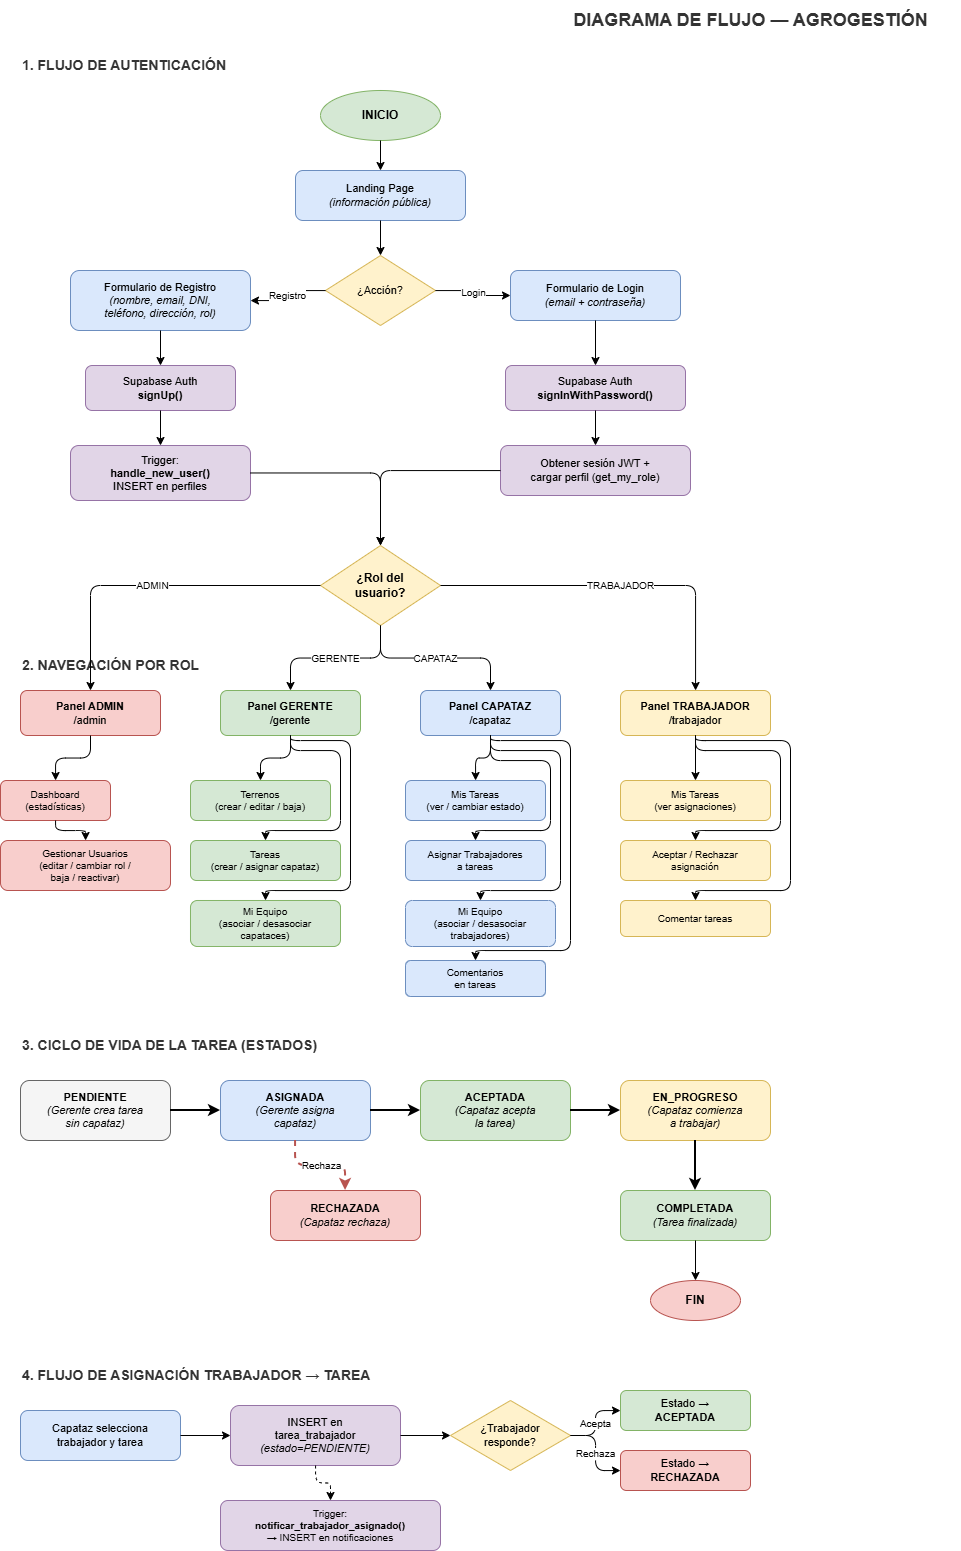

The diagram above was exported from draw.io. Its source (the exported page's mxGraphModel, read from the mxfile embedded in the PNG):
<mxGraphModel dx="1708" dy="835" grid="1" gridSize="10" guides="1" tooltips="1" connect="1" arrows="1" fold="1" page="1" pageScale="1" pageWidth="1800" pageHeight="2200" math="0" shadow="0">
  <root>
    <mxCell id="0" />
    <mxCell id="1" parent="0" />
    <mxCell id="title" parent="1" style="text;html=1;align=center;verticalAlign=middle;resizable=0;points=[];autosize=1;strokeColor=none;fillColor=none;fontSize=18;fontColor=#333333;" value="&lt;b&gt;DIAGRAMA DE FLUJO — AGROGESTIÓN&lt;/b&gt;" vertex="1">
      <mxGeometry height="40" width="420" x="550" y="10" as="geometry" />
    </mxCell>
    <mxCell id="sec1" parent="1" style="text;html=1;align=left;verticalAlign=middle;fontSize=14;fontStyle=1;fontColor=#333333;fillColor=none;strokeColor=none;" value="1. FLUJO DE AUTENTICACIÓN" vertex="1">
      <mxGeometry height="30" width="300" x="30" y="60" as="geometry" />
    </mxCell>
    <mxCell id="f1" parent="1" style="ellipse;whiteSpace=wrap;html=1;fillColor=#d5e8d4;strokeColor=#82b366;fontSize=12;fontStyle=1;" value="INICIO" vertex="1">
      <mxGeometry height="50" width="120" x="330" y="100" as="geometry" />
    </mxCell>
    <mxCell id="f2" parent="1" style="rounded=1;whiteSpace=wrap;html=1;fillColor=#dae8fc;strokeColor=#6c8ebf;fontSize=11;" value="Landing Page&lt;br&gt;&lt;i&gt;(información pública)&lt;/i&gt;" vertex="1">
      <mxGeometry height="50" width="170" x="305" y="180" as="geometry" />
    </mxCell>
    <mxCell id="e1" edge="1" parent="1" source="f1" style="edgeStyle=orthogonalEdgeStyle;html=1;rounded=1;" target="f2">
      <mxGeometry relative="1" as="geometry" />
    </mxCell>
    <mxCell id="f3" parent="1" style="rhombus;whiteSpace=wrap;html=1;fillColor=#fff2cc;strokeColor=#d6b656;fontSize=11;" value="¿Acción?" vertex="1">
      <mxGeometry height="70" width="110" x="335" y="265" as="geometry" />
    </mxCell>
    <mxCell id="e2" edge="1" parent="1" source="f2" style="edgeStyle=orthogonalEdgeStyle;html=1;rounded=1;" target="f3">
      <mxGeometry relative="1" as="geometry" />
    </mxCell>
    <mxCell id="f4" parent="1" style="rounded=1;whiteSpace=wrap;html=1;fillColor=#dae8fc;strokeColor=#6c8ebf;fontSize=11;" value="Formulario de Registro&lt;br&gt;&lt;i&gt;(nombre, email, DNI,&lt;br&gt;teléfono, dirección, rol)&lt;/i&gt;" vertex="1">
      <mxGeometry height="60" width="180" x="80" y="280" as="geometry" />
    </mxCell>
    <mxCell id="e3" edge="1" parent="1" source="f3" style="edgeStyle=orthogonalEdgeStyle;html=1;rounded=1;fontSize=10;" target="f4" value="Registro">
      <mxGeometry relative="1" as="geometry" />
    </mxCell>
    <mxCell id="f5" parent="1" style="rounded=1;whiteSpace=wrap;html=1;fillColor=#e1d5e7;strokeColor=#9673a6;fontSize=11;" value="Supabase Auth&lt;br&gt;&lt;b&gt;signUp()&lt;/b&gt;" vertex="1">
      <mxGeometry height="45" width="150" x="95" y="375" as="geometry" />
    </mxCell>
    <mxCell id="e4" edge="1" parent="1" source="f4" style="edgeStyle=orthogonalEdgeStyle;html=1;rounded=1;" target="f5">
      <mxGeometry relative="1" as="geometry" />
    </mxCell>
    <mxCell id="f6" parent="1" style="rounded=1;whiteSpace=wrap;html=1;fillColor=#e1d5e7;strokeColor=#9673a6;fontSize=11;" value="Trigger:&lt;br&gt;&lt;b&gt;handle_new_user()&lt;/b&gt;&lt;br&gt;INSERT en perfiles" vertex="1">
      <mxGeometry height="55" width="180" x="80" y="455" as="geometry" />
    </mxCell>
    <mxCell id="e5" edge="1" parent="1" source="f5" style="edgeStyle=orthogonalEdgeStyle;html=1;rounded=1;" target="f6">
      <mxGeometry relative="1" as="geometry" />
    </mxCell>
    <mxCell id="f7" parent="1" style="rounded=1;whiteSpace=wrap;html=1;fillColor=#dae8fc;strokeColor=#6c8ebf;fontSize=11;" value="Formulario de Login&lt;br&gt;&lt;i&gt;(email + contraseña)&lt;/i&gt;" vertex="1">
      <mxGeometry height="50" width="170" x="520" y="280" as="geometry" />
    </mxCell>
    <mxCell id="e6" edge="1" parent="1" source="f3" style="edgeStyle=orthogonalEdgeStyle;html=1;rounded=1;fontSize=10;" target="f7" value="Login">
      <mxGeometry relative="1" as="geometry" />
    </mxCell>
    <mxCell id="f8" parent="1" style="rounded=1;whiteSpace=wrap;html=1;fillColor=#e1d5e7;strokeColor=#9673a6;fontSize=11;" value="Supabase Auth&lt;br&gt;&lt;b&gt;signInWithPassword()&lt;/b&gt;" vertex="1">
      <mxGeometry height="45" width="180" x="515" y="375" as="geometry" />
    </mxCell>
    <mxCell id="e7" edge="1" parent="1" source="f7" style="edgeStyle=orthogonalEdgeStyle;html=1;rounded=1;" target="f8">
      <mxGeometry relative="1" as="geometry" />
    </mxCell>
    <mxCell id="f9" parent="1" style="rounded=1;whiteSpace=wrap;html=1;fillColor=#e1d5e7;strokeColor=#9673a6;fontSize=11;" value="Obtener sesión JWT +&lt;br&gt;cargar perfil (get_my_role)" vertex="1">
      <mxGeometry height="50" width="190" x="510" y="455" as="geometry" />
    </mxCell>
    <mxCell id="e8" edge="1" parent="1" source="f8" style="edgeStyle=orthogonalEdgeStyle;html=1;rounded=1;" target="f9">
      <mxGeometry relative="1" as="geometry" />
    </mxCell>
    <mxCell id="f10" parent="1" style="rhombus;whiteSpace=wrap;html=1;fillColor=#fff2cc;strokeColor=#d6b656;fontSize=12;fontStyle=1;" value="¿Rol del&lt;br&gt;usuario?" vertex="1">
      <mxGeometry height="80" width="120" x="330" y="555" as="geometry" />
    </mxCell>
    <mxCell id="e9" edge="1" parent="1" source="f6" style="edgeStyle=orthogonalEdgeStyle;html=1;rounded=1;" target="f10">
      <mxGeometry relative="1" as="geometry" />
    </mxCell>
    <mxCell id="e10" edge="1" parent="1" source="f9" style="edgeStyle=orthogonalEdgeStyle;html=1;rounded=1;" target="f10">
      <mxGeometry relative="1" as="geometry" />
    </mxCell>
    <mxCell id="sec2" parent="1" style="text;html=1;align=left;verticalAlign=middle;fontSize=14;fontStyle=1;fontColor=#333333;fillColor=none;strokeColor=none;" value="2. NAVEGACIÓN POR ROL" vertex="1">
      <mxGeometry height="30" width="300" x="30" y="660" as="geometry" />
    </mxCell>
    <mxCell id="f11" parent="1" style="rounded=1;whiteSpace=wrap;html=1;fillColor=#f8cecc;strokeColor=#b85450;fontSize=11;" value="&lt;b&gt;Panel ADMIN&lt;/b&gt;&lt;br&gt;/admin" vertex="1">
      <mxGeometry height="45" width="140" x="30" y="700" as="geometry" />
    </mxCell>
    <mxCell id="e11" edge="1" parent="1" source="f10" style="edgeStyle=orthogonalEdgeStyle;html=1;rounded=1;fontSize=10;" target="f11" value="ADMIN">
      <mxGeometry relative="1" as="geometry" />
    </mxCell>
    <mxCell id="f12" parent="1" style="rounded=1;whiteSpace=wrap;html=1;fillColor=#d5e8d4;strokeColor=#82b366;fontSize=11;" value="&lt;b&gt;Panel GERENTE&lt;/b&gt;&lt;br&gt;/gerente" vertex="1">
      <mxGeometry height="45" width="140" x="230" y="700" as="geometry" />
    </mxCell>
    <mxCell id="e12" edge="1" parent="1" source="f10" style="edgeStyle=orthogonalEdgeStyle;html=1;rounded=1;fontSize=10;" target="f12" value="GERENTE">
      <mxGeometry relative="1" as="geometry" />
    </mxCell>
    <mxCell id="f13" parent="1" style="rounded=1;whiteSpace=wrap;html=1;fillColor=#dae8fc;strokeColor=#6c8ebf;fontSize=11;" value="&lt;b&gt;Panel CAPATAZ&lt;/b&gt;&lt;br&gt;/capataz" vertex="1">
      <mxGeometry height="45" width="140" x="430" y="700" as="geometry" />
    </mxCell>
    <mxCell id="e13" edge="1" parent="1" source="f10" style="edgeStyle=orthogonalEdgeStyle;html=1;rounded=1;fontSize=10;" target="f13" value="CAPATAZ">
      <mxGeometry relative="1" as="geometry" />
    </mxCell>
    <mxCell id="f14" parent="1" style="rounded=1;whiteSpace=wrap;html=1;fillColor=#fff2cc;strokeColor=#d6b656;fontSize=11;" value="&lt;b&gt;Panel TRABAJADOR&lt;/b&gt;&lt;br&gt;/trabajador" vertex="1">
      <mxGeometry height="45" width="150" x="630" y="700" as="geometry" />
    </mxCell>
    <mxCell id="e14" edge="1" parent="1" source="f10" style="edgeStyle=orthogonalEdgeStyle;html=1;rounded=1;fontSize=10;" target="f14" value="TRABAJADOR">
      <mxGeometry relative="1" as="geometry" />
    </mxCell>
    <mxCell id="f15" parent="1" style="rounded=1;whiteSpace=wrap;html=1;fillColor=#f8cecc;strokeColor=#b85450;fontSize=10;" value="Dashboard&lt;br&gt;(estadísticas)" vertex="1">
      <mxGeometry height="40" width="110" x="10" y="790" as="geometry" />
    </mxCell>
    <mxCell id="e15" edge="1" parent="1" source="f11" style="edgeStyle=orthogonalEdgeStyle;html=1;rounded=1;" target="f15">
      <mxGeometry relative="1" as="geometry" />
    </mxCell>
    <mxCell id="f16" parent="1" style="rounded=1;whiteSpace=wrap;html=1;fillColor=#f8cecc;strokeColor=#b85450;fontSize=10;" value="Gestionar Usuarios&lt;br&gt;(editar / cambiar rol /&lt;br&gt;baja / reactivar)" vertex="1">
      <mxGeometry height="50" width="170" x="10" y="850" as="geometry" />
    </mxCell>
    <mxCell id="e16" edge="1" parent="1" source="f15" style="edgeStyle=orthogonalEdgeStyle;html=1;rounded=1;" target="f16">
      <mxGeometry relative="1" as="geometry" />
    </mxCell>
    <mxCell id="f17" parent="1" style="rounded=1;whiteSpace=wrap;html=1;fillColor=#d5e8d4;strokeColor=#82b366;fontSize=10;" value="Terrenos&lt;br&gt;(crear / editar / baja)" vertex="1">
      <mxGeometry height="40" width="140" x="200" y="790" as="geometry" />
    </mxCell>
    <mxCell id="e17" edge="1" parent="1" source="f12" style="edgeStyle=orthogonalEdgeStyle;html=1;rounded=1;" target="f17">
      <mxGeometry relative="1" as="geometry" />
    </mxCell>
    <mxCell id="f18" parent="1" style="rounded=1;whiteSpace=wrap;html=1;fillColor=#d5e8d4;strokeColor=#82b366;fontSize=10;" value="Tareas&lt;br&gt;(crear / asignar capataz)" vertex="1">
      <mxGeometry height="40" width="150" x="200" y="850" as="geometry" />
    </mxCell>
    <mxCell id="e18" edge="1" parent="1" source="f12" style="edgeStyle=orthogonalEdgeStyle;html=1;rounded=1;entryX=0.5;entryY=0;entryDx=0;entryDy=0;exitX=0.5;exitY=1;exitDx=0;exitDy=0;" target="f18">
      <mxGeometry relative="1" as="geometry">
        <Array as="points">
          <mxPoint x="300" y="760" />
          <mxPoint x="350" y="760" />
          <mxPoint x="350" y="840" />
          <mxPoint x="275" y="840" />
        </Array>
        <mxPoint x="300" y="750" as="sourcePoint" />
      </mxGeometry>
    </mxCell>
    <mxCell id="f19" parent="1" style="rounded=1;whiteSpace=wrap;html=1;fillColor=#d5e8d4;strokeColor=#82b366;fontSize=10;" value="Mi Equipo&lt;br&gt;(asociar / desasociar&lt;br&gt;capataces)" vertex="1">
      <mxGeometry height="46" width="150" x="200" y="910" as="geometry" />
    </mxCell>
    <mxCell id="e19" edge="1" parent="1" source="f12" style="edgeStyle=orthogonalEdgeStyle;html=1;rounded=1;entryX=0.5;entryY=0;entryDx=0;entryDy=0;exitX=0.5;exitY=1;exitDx=0;exitDy=0;" target="f19">
      <mxGeometry relative="1" as="geometry">
        <Array as="points">
          <mxPoint x="300" y="750" />
          <mxPoint x="360" y="750" />
          <mxPoint x="360" y="900" />
          <mxPoint x="275" y="900" />
        </Array>
      </mxGeometry>
    </mxCell>
    <mxCell id="f20" parent="1" style="rounded=1;whiteSpace=wrap;html=1;fillColor=#dae8fc;strokeColor=#6c8ebf;fontSize=10;" value="Mis Tareas&lt;br&gt;(ver / cambiar estado)" vertex="1">
      <mxGeometry height="40" width="140" x="415" y="790" as="geometry" />
    </mxCell>
    <mxCell id="e20" edge="1" parent="1" source="f13" style="edgeStyle=orthogonalEdgeStyle;html=1;rounded=1;" target="f20">
      <mxGeometry relative="1" as="geometry" />
    </mxCell>
    <mxCell id="f21" parent="1" style="rounded=1;whiteSpace=wrap;html=1;fillColor=#dae8fc;strokeColor=#6c8ebf;fontSize=10;" value="Asignar Trabajadores&lt;br&gt;a tareas" vertex="1">
      <mxGeometry height="40" width="140" x="415" y="850" as="geometry" />
    </mxCell>
    <mxCell id="e21" edge="1" parent="1" source="f13" style="edgeStyle=orthogonalEdgeStyle;html=1;rounded=1;entryX=0.5;entryY=0;entryDx=0;entryDy=0;exitX=0.5;exitY=1;exitDx=0;exitDy=0;" target="f21">
      <mxGeometry relative="1" as="geometry">
        <Array as="points">
          <mxPoint x="500" y="770" />
          <mxPoint x="560" y="770" />
          <mxPoint x="560" y="840" />
          <mxPoint x="485" y="840" />
        </Array>
      </mxGeometry>
    </mxCell>
    <mxCell id="f22" parent="1" style="rounded=1;whiteSpace=wrap;html=1;fillColor=#dae8fc;strokeColor=#6c8ebf;fontSize=10;" value="Mi Equipo&lt;br&gt;(asociar / desasociar&lt;br&gt;trabajadores)" vertex="1">
      <mxGeometry height="46" width="150" x="415" y="910" as="geometry" />
    </mxCell>
    <mxCell id="e22" edge="1" parent="1" source="f13" style="edgeStyle=orthogonalEdgeStyle;html=1;rounded=1;entryX=0.5;entryY=0;entryDx=0;entryDy=0;exitX=0.5;exitY=1;exitDx=0;exitDy=0;" target="f22">
      <mxGeometry relative="1" as="geometry">
        <Array as="points">
          <mxPoint x="500" y="760" />
          <mxPoint x="570" y="760" />
          <mxPoint x="570" y="900" />
          <mxPoint x="490" y="900" />
        </Array>
      </mxGeometry>
    </mxCell>
    <mxCell id="f22b" parent="1" style="rounded=1;whiteSpace=wrap;html=1;fillColor=#dae8fc;strokeColor=#6c8ebf;fontSize=10;" value="Comentarios&lt;br&gt;en tareas" vertex="1">
      <mxGeometry height="36" width="140" x="415" y="970" as="geometry" />
    </mxCell>
    <mxCell id="e22b" edge="1" parent="1" source="f13" style="edgeStyle=orthogonalEdgeStyle;html=1;rounded=1;entryX=0.5;entryY=0;entryDx=0;entryDy=0;exitX=0.5;exitY=1;exitDx=0;exitDy=0;" target="f22b">
      <mxGeometry relative="1" as="geometry">
        <Array as="points">
          <mxPoint x="500" y="750" />
          <mxPoint x="580" y="750" />
          <mxPoint x="580" y="960" />
          <mxPoint x="485" y="960" />
        </Array>
      </mxGeometry>
    </mxCell>
    <mxCell id="f23" parent="1" style="rounded=1;whiteSpace=wrap;html=1;fillColor=#fff2cc;strokeColor=#d6b656;fontSize=10;" value="Mis Tareas&lt;br&gt;(ver asignaciones)" vertex="1">
      <mxGeometry height="40" width="150" x="630" y="790" as="geometry" />
    </mxCell>
    <mxCell id="e23" edge="1" parent="1" source="f14" style="edgeStyle=orthogonalEdgeStyle;html=1;rounded=1;" target="f23">
      <mxGeometry relative="1" as="geometry" />
    </mxCell>
    <mxCell id="f24" parent="1" style="rounded=1;whiteSpace=wrap;html=1;fillColor=#fff2cc;strokeColor=#d6b656;fontSize=10;" value="Aceptar / Rechazar&lt;br&gt;asignación" vertex="1">
      <mxGeometry height="40" width="150" x="630" y="850" as="geometry" />
    </mxCell>
    <mxCell id="e24" edge="1" parent="1" source="f14" style="edgeStyle=orthogonalEdgeStyle;html=1;rounded=1;exitX=0.5;exitY=1;exitDx=0;exitDy=0;entryX=0.5;entryY=0;entryDx=0;entryDy=0;" target="f24">
      <mxGeometry relative="1" as="geometry">
        <Array as="points">
          <mxPoint x="705" y="760" />
          <mxPoint x="790" y="760" />
          <mxPoint x="790" y="840" />
          <mxPoint x="705" y="840" />
        </Array>
      </mxGeometry>
    </mxCell>
    <mxCell id="f25" parent="1" style="rounded=1;whiteSpace=wrap;html=1;fillColor=#fff2cc;strokeColor=#d6b656;fontSize=10;" value="Comentar tareas" vertex="1">
      <mxGeometry height="36" width="150" x="630" y="910" as="geometry" />
    </mxCell>
    <mxCell id="e25" edge="1" parent="1" source="f14" style="edgeStyle=orthogonalEdgeStyle;html=1;rounded=1;exitX=0.5;exitY=1;exitDx=0;exitDy=0;entryX=0.5;entryY=0;entryDx=0;entryDy=0;" target="f25">
      <mxGeometry relative="1" as="geometry">
        <Array as="points">
          <mxPoint x="705" y="750" />
          <mxPoint x="800" y="750" />
          <mxPoint x="800" y="900" />
          <mxPoint x="705" y="900" />
        </Array>
      </mxGeometry>
    </mxCell>
    <mxCell id="sec3" parent="1" style="text;html=1;align=left;verticalAlign=middle;fontSize=14;fontStyle=1;fontColor=#333333;fillColor=none;strokeColor=none;" value="3. CICLO DE VIDA DE LA TAREA (ESTADOS)" vertex="1">
      <mxGeometry height="30" width="400" x="30" y="1040" as="geometry" />
    </mxCell>
    <mxCell id="s1" parent="1" style="rounded=1;whiteSpace=wrap;html=1;fillColor=#f5f5f5;strokeColor=#666666;fontSize=11;" value="&lt;b&gt;PENDIENTE&lt;/b&gt;&lt;br&gt;&lt;i&gt;(Gerente crea tarea&lt;br&gt;sin capataz)&lt;/i&gt;" vertex="1">
      <mxGeometry height="60" width="150" x="30" y="1090" as="geometry" />
    </mxCell>
    <mxCell id="s2" parent="1" style="rounded=1;whiteSpace=wrap;html=1;fillColor=#dae8fc;strokeColor=#6c8ebf;fontSize=11;" value="&lt;b&gt;ASIGNADA&lt;/b&gt;&lt;br&gt;&lt;i&gt;(Gerente asigna&lt;br&gt;capataz)&lt;/i&gt;" vertex="1">
      <mxGeometry height="60" width="150" x="230" y="1090" as="geometry" />
    </mxCell>
    <mxCell id="es1" edge="1" parent="1" source="s1" style="edgeStyle=orthogonalEdgeStyle;html=1;rounded=1;strokeWidth=2;" target="s2" value="">
      <mxGeometry relative="1" as="geometry" />
    </mxCell>
    <mxCell id="s3" parent="1" style="rounded=1;whiteSpace=wrap;html=1;fillColor=#d5e8d4;strokeColor=#82b366;fontSize=11;" value="&lt;b&gt;ACEPTADA&lt;/b&gt;&lt;br&gt;&lt;i&gt;(Capataz acepta&lt;br&gt;la tarea)&lt;/i&gt;" vertex="1">
      <mxGeometry height="60" width="150" x="430" y="1090" as="geometry" />
    </mxCell>
    <mxCell id="es2" edge="1" parent="1" source="s2" style="edgeStyle=orthogonalEdgeStyle;html=1;rounded=1;strokeWidth=2;" target="s3" value="">
      <mxGeometry relative="1" as="geometry" />
    </mxCell>
    <mxCell id="s4" parent="1" style="rounded=1;whiteSpace=wrap;html=1;fillColor=#f8cecc;strokeColor=#b85450;fontSize=11;" value="&lt;b&gt;RECHAZADA&lt;/b&gt;&lt;br&gt;&lt;i&gt;(Capataz rechaza)&lt;/i&gt;" vertex="1">
      <mxGeometry height="50" width="150" x="280" y="1200" as="geometry" />
    </mxCell>
    <mxCell id="es3" edge="1" parent="1" source="s2" style="edgeStyle=orthogonalEdgeStyle;html=1;rounded=1;strokeWidth=2;dashed=1;strokeColor=#b85450;fontSize=10;" target="s4" value="Rechaza">
      <mxGeometry relative="1" as="geometry" />
    </mxCell>
    <mxCell id="s5" parent="1" style="rounded=1;whiteSpace=wrap;html=1;fillColor=#fff2cc;strokeColor=#d6b656;fontSize=11;" value="&lt;b&gt;EN_PROGRESO&lt;/b&gt;&lt;br&gt;&lt;i&gt;(Capataz comienza&lt;br&gt;a trabajar)&lt;/i&gt;" vertex="1">
      <mxGeometry height="60" width="150" x="630" y="1090" as="geometry" />
    </mxCell>
    <mxCell id="es4" edge="1" parent="1" source="s3" style="edgeStyle=orthogonalEdgeStyle;html=1;rounded=1;strokeWidth=2;" target="s5" value="">
      <mxGeometry relative="1" as="geometry" />
    </mxCell>
    <mxCell id="s6" parent="1" style="rounded=1;whiteSpace=wrap;html=1;fillColor=#d5e8d4;strokeColor=#82b366;fontSize=11;fontStyle=0;" value="&lt;b&gt;COMPLETADA&lt;/b&gt;&lt;br&gt;&lt;i&gt;(Tarea finalizada)&lt;/i&gt;" vertex="1">
      <mxGeometry height="50" width="150" x="630" y="1200" as="geometry" />
    </mxCell>
    <mxCell id="es5" edge="1" parent="1" source="s5" style="edgeStyle=orthogonalEdgeStyle;html=1;rounded=1;strokeWidth=2;" target="s6" value="">
      <mxGeometry relative="1" as="geometry" />
    </mxCell>
    <mxCell id="fend" parent="1" style="ellipse;whiteSpace=wrap;html=1;fillColor=#f8cecc;strokeColor=#b85450;fontSize=12;fontStyle=1;" value="FIN" vertex="1">
      <mxGeometry height="40" width="90" x="660" y="1290" as="geometry" />
    </mxCell>
    <mxCell id="eend" edge="1" parent="1" source="s6" style="edgeStyle=orthogonalEdgeStyle;html=1;rounded=1;" target="fend">
      <mxGeometry relative="1" as="geometry" />
    </mxCell>
    <mxCell id="sec4" parent="1" style="text;html=1;align=left;verticalAlign=middle;fontSize=14;fontStyle=1;fontColor=#333333;fillColor=none;strokeColor=none;" value="4. FLUJO DE ASIGNACIÓN TRABAJADOR → TAREA" vertex="1">
      <mxGeometry height="30" width="450" x="30" y="1370" as="geometry" />
    </mxCell>
    <mxCell id="w1" parent="1" style="rounded=1;whiteSpace=wrap;html=1;fillColor=#dae8fc;strokeColor=#6c8ebf;fontSize=11;" value="Capataz selecciona&lt;br&gt;trabajador y tarea" vertex="1">
      <mxGeometry height="50" width="160" x="30" y="1420" as="geometry" />
    </mxCell>
    <mxCell id="w2" parent="1" style="rounded=1;whiteSpace=wrap;html=1;fillColor=#e1d5e7;strokeColor=#9673a6;fontSize=11;" value="INSERT en&lt;br&gt;tarea_trabajador&lt;br&gt;&lt;i&gt;(estado=PENDIENTE)&lt;/i&gt;" vertex="1">
      <mxGeometry height="60" width="170" x="240" y="1415" as="geometry" />
    </mxCell>
    <mxCell id="ew1" edge="1" parent="1" source="w1" style="edgeStyle=orthogonalEdgeStyle;html=1;rounded=1;" target="w2">
      <mxGeometry relative="1" as="geometry" />
    </mxCell>
    <mxCell id="w3" parent="1" style="rhombus;whiteSpace=wrap;html=1;fillColor=#fff2cc;strokeColor=#d6b656;fontSize=11;" value="¿Trabajador&lt;br&gt;responde?" vertex="1">
      <mxGeometry height="70" width="120" x="460" y="1410" as="geometry" />
    </mxCell>
    <mxCell id="ew2" edge="1" parent="1" source="w2" style="edgeStyle=orthogonalEdgeStyle;html=1;rounded=1;" target="w3">
      <mxGeometry relative="1" as="geometry" />
    </mxCell>
    <mxCell id="w4" parent="1" style="rounded=1;whiteSpace=wrap;html=1;fillColor=#d5e8d4;strokeColor=#82b366;fontSize=11;" value="Estado →&lt;br&gt;&lt;b&gt;ACEPTADA&lt;/b&gt;" vertex="1">
      <mxGeometry height="40" width="130" x="630" y="1400" as="geometry" />
    </mxCell>
    <mxCell id="ew3" edge="1" parent="1" source="w3" style="edgeStyle=orthogonalEdgeStyle;html=1;rounded=1;fontSize=10;" target="w4" value="Acepta">
      <mxGeometry relative="1" as="geometry" />
    </mxCell>
    <mxCell id="w5" parent="1" style="rounded=1;whiteSpace=wrap;html=1;fillColor=#f8cecc;strokeColor=#b85450;fontSize=11;" value="Estado →&lt;br&gt;&lt;b&gt;RECHAZADA&lt;/b&gt;" vertex="1">
      <mxGeometry height="40" width="130" x="630" y="1460" as="geometry" />
    </mxCell>
    <mxCell id="ew4" edge="1" parent="1" source="w3" style="edgeStyle=orthogonalEdgeStyle;html=1;rounded=1;fontSize=10;" target="w5" value="Rechaza">
      <mxGeometry relative="1" as="geometry" />
    </mxCell>
    <mxCell id="w6" parent="1" style="rounded=1;whiteSpace=wrap;html=1;fillColor=#e1d5e7;strokeColor=#9673a6;fontSize=10;" value="Trigger:&lt;br&gt;&lt;b&gt;notificar_trabajador_asignado()&lt;/b&gt;&lt;br&gt;→ INSERT en notificaciones" vertex="1">
      <mxGeometry height="50" width="220" x="230" y="1510" as="geometry" />
    </mxCell>
    <mxCell id="ew5" edge="1" parent="1" source="w2" style="edgeStyle=orthogonalEdgeStyle;html=1;rounded=1;dashed=1;" target="w6">
      <mxGeometry relative="1" as="geometry" />
    </mxCell>
  </root>
</mxGraphModel>